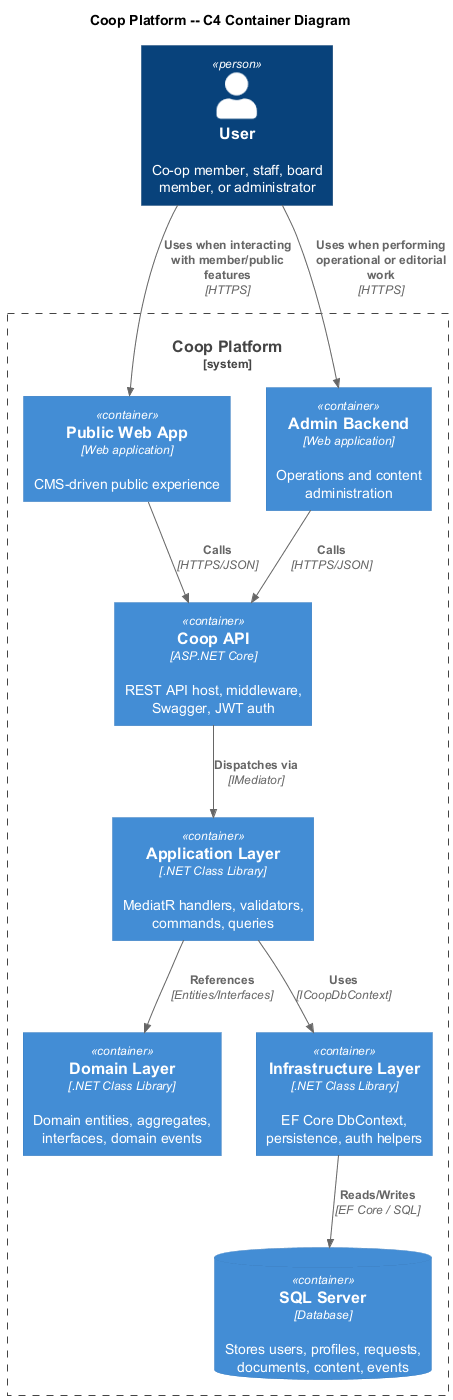

The diagram above was rendered by PlantUML. Its source (embedded in the PNG):
@startuml
!include https://raw.githubusercontent.com/plantuml-stdlib/C4-PlantUML/master/C4_Container.puml

title Coop Platform -- C4 Container Diagram

Person(user, "User", "Co-op member, staff, board member, or administrator")

System_Boundary(coop, "Coop Platform") {
  Container(publicApp, "Public Web App", "Web application", "CMS-driven public experience")
  Container(adminApp, "Admin Backend", "Web application", "Operations and content administration")
  Container(api, "Coop API", "ASP.NET Core", "REST API host, middleware, Swagger, JWT auth")
  Container(app, "Application Layer", ".NET Class Library", "MediatR handlers, validators, commands, queries")
  Container(domain, "Domain Layer", ".NET Class Library", "Domain entities, aggregates, interfaces, domain events")
  Container(infra, "Infrastructure Layer", ".NET Class Library", "EF Core DbContext, persistence, auth helpers")
  ContainerDb(db, "SQL Server", "Database", "Stores users, profiles, requests, documents, content, events")
}

Rel(user, publicApp, "Uses when interacting with member/public features", "HTTPS")
Rel(user, adminApp, "Uses when performing operational or editorial work", "HTTPS")
Rel(publicApp, api, "Calls", "HTTPS/JSON")
Rel(adminApp, api, "Calls", "HTTPS/JSON")
Rel(api, app, "Dispatches via", "IMediator")
Rel(app, domain, "References", "Entities/Interfaces")
Rel(app, infra, "Uses", "ICoopDbContext")
Rel(infra, db, "Reads/Writes", "EF Core / SQL")

@enduml